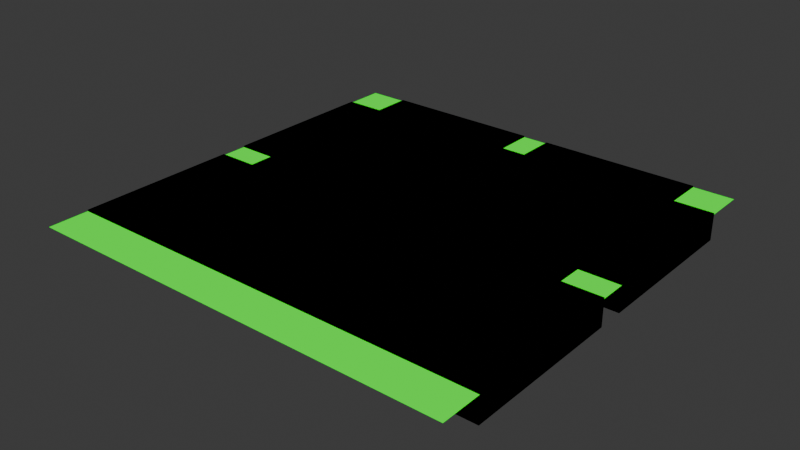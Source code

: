 # Source: 3WayRoad.blend  (saved by Blender 4.1.24; exported with 4.5.12 LTS)
import bpy
from mathutils import Matrix  # noqa: F401  (used for matrix-valued properties, if any)

bpy.ops.wm.read_factory_settings(use_empty=True)
scene = bpy.context.scene
scene.name = 'Scene'

# ---- collections
col_collection = bpy.data.collections.new('Collection'); scene.collection.children.link(col_collection)

# ---- materials (node trees are filled in below, after node groups)
mat_material_003 = bpy.data.materials.new('Material.003')
mat_material_003.use_transparent_shadow = False
mat_material_003.preview_render_type = 'FLAT'
mat_material_003.diffuse_color = (0.0, 1.0, 0.006512, 1.0)
mat_material_003.roughness = 0.0
mat_material_003.specular_intensity = 0.0
mat_material = bpy.data.materials.new('Material')
mat_material.alpha_threshold = 0.0
mat_material.use_transparent_shadow = False
mat_material.diffuse_color = (0.0, 0.0, 0.0, 1.0)
mat_material.roughness = 0.5
mat_material.line_color = (0.0, 0.0, 0.0, 1.0)

# ---- material node trees
mat_material_003.use_nodes = True; mat_material_003.node_tree.nodes.clear()
_N = mat_material_003.node_tree.nodes; _L = mat_material_003.node_tree.links
n0 = _N.new('ShaderNodeOutputMaterial'); n0.name = 'Material Output'; n0.location = (300, 300)
n1 = _N.new('ShaderNodeEmission'); n1.name = 'Emission'; n1.location = (110, 300)
n1.inputs[0].default_value = (0.0, 1.0, 0.005502, 1.0)
_L.new(n1.outputs[0], n0.inputs[0])
n0.is_active_output = True
mat_material.use_nodes = True; mat_material.node_tree.nodes.clear()
_N = mat_material.node_tree.nodes; _L = mat_material.node_tree.links
n0 = _N.new('ShaderNodeOutputMaterial'); n0.name = 'Material Output'; n0.location = (300, 300)
n1 = _N.new('ShaderNodeEmission'); n1.name = 'Emission'; n1.location = (10, 300)
n2 = _N.new('ShaderNodeRGB'); n2.name = 'RGB'; n2.location = (-280, 280)
n2.outputs[0].default_value = (0.0, 0.0, 0.0, 1.0)
_L.new(n1.outputs[0], n0.inputs[0])
_L.new(n2.outputs[0], n1.inputs[0])
n0.is_active_output = True

# ---- world
world_world = bpy.data.worlds.new('World'); scene.world = world_world
world_world.use_nodes = True; world_world.node_tree.nodes.clear()
_N = world_world.node_tree.nodes; _L = world_world.node_tree.links
n0 = _N.new('ShaderNodeOutputWorld'); n0.name = 'World Output'; n0.location = (300, 300)
n1 = _N.new('ShaderNodeBackground'); n1.name = 'Background'; n1.location = (10, 300)
n1.inputs[0].default_value = (0.05088, 0.05088, 0.05088, 1.0)
_L.new(n1.outputs[0], n0.inputs[0])
n0.is_active_output = True
world_world.color = (0.05088, 0.05088, 0.05088)
world_world.use_sun_shadow = False
world_world.sun_shadow_jitter_overblur = 0.0

# ---- meshes
me_plane = bpy.data.meshes.new('Plane')
me_plane.from_pydata([(-1.0, -1.0, 0.0), (1.0, -1.0, 0.0), (-1.0, 1.0, 0.0), (1.0, 1.0, 0.0)], [], [(0, 1, 3, 2)])
me_plane.materials.append(mat_material_003)
me_plane.update()
me_mesh_001 = bpy.data.meshes.new('Mesh.001')
me_mesh_001.from_pydata([(1.0, 1.0, 1.0), (1.0, 1.0, -1.0), (1.0, -1.0, 1.0), (-1.0, 1.0, 1.0), (-1.0, 1.0, -1.0), (-1.0, -1.0, 1.0), (-1.0, -1.0, -1.0), (1.0, -1.0, -1.0)], [], [(4, 3, 0, 1), (1, 0, 2, 7), (0, 3, 5, 2), (6, 5, 3, 4), (7, 2, 5, 6), (4, 1, 7, 6)])
_uv = me_mesh_001.uv_layers.new(name='UVMap')
_uv.uv.foreach_set('vector', [0.375, 0.25, 0.625, 0.25, 0.625, 0.5, 0.375, 0.5, 0.375, 0.5, 0.625, 0.5, 0.625, 0.75, 0.375, 0.75, 1.002, -0.006269, -0.0004143, -0.006881, 0.001867, 2.682, 1.001, 2.682, 0.001523, 0.0, 0.9985, 0.0, 0.9985, 0.9966, 0.002024, 1.001, 0.375, 0.75, 0.625, 0.75, 0.625, 1.0, 0.375, 1.0, 0.125, 0.5, 0.375, 0.5, 0.375, 0.75, 0.125, 0.75])
me_mesh_001.materials.append(mat_material)
me_mesh_001.use_mirror_vertex_groups = False
me_mesh_001.update()
me_mesh_002 = bpy.data.meshes.new('Mesh.002')
me_mesh_002.from_pydata([(1.0, 1.0, 1.0), (1.0, 1.0, -1.0), (1.0, -1.0, 1.0), (-1.0, 1.0, 1.0), (-1.0, 1.0, -1.0), (-1.0, -1.0, 1.0), (-1.0, -1.0, -1.0), (1.0, -1.0, -1.0)], [], [(4, 3, 0, 1), (1, 0, 2, 7), (0, 3, 5, 2), (6, 5, 3, 4), (7, 2, 5, 6), (4, 1, 7, 6)])
_uv = me_mesh_002.uv_layers.new(name='UVMap')
_uv.uv.foreach_set('vector', [0.375, 0.25, 0.625, 0.25, 0.625, 0.5, 0.375, 0.5, 0.375, 0.5, 0.625, 0.5, 0.625, 0.75, 0.375, 0.75, 1.002, -0.006269, -0.0004143, -0.006881, 0.001867, 2.682, 1.001, 2.682, 0.001523, 0.0, 0.9985, 0.0, 0.9985, 0.9966, 0.002024, 1.001, 0.375, 0.75, 0.625, 0.75, 0.625, 1.0, 0.375, 1.0, 0.125, 0.5, 0.375, 0.5, 0.375, 0.75, 0.125, 0.75])
me_mesh_002.materials.append(mat_material)
me_mesh_002.use_mirror_vertex_groups = False
me_mesh_002.update()
me_mesh_003 = bpy.data.meshes.new('Mesh.003')
me_mesh_003.from_pydata([(1.0, 1.0, 1.0), (1.0, 1.0, -1.0), (1.0, -1.0, 1.0), (-1.0, 1.0, 1.0), (-1.0, 1.0, -1.0), (-1.0, -1.0, 1.0), (-1.0, -1.0, -1.0), (1.0, -1.0, -1.0)], [], [(4, 3, 0, 1), (1, 0, 2, 7), (0, 3, 5, 2), (6, 5, 3, 4), (7, 2, 5, 6), (4, 1, 7, 6)])
_uv = me_mesh_003.uv_layers.new(name='UVMap')
_uv.uv.foreach_set('vector', [0.375, 0.25, 0.625, 0.25, 0.625, 0.5, 0.375, 0.5, 0.375, 0.5, 0.625, 0.5, 0.625, 0.75, 0.375, 0.75, 1.002, -0.006269, -0.0004143, -0.006881, 0.001867, 2.682, 1.001, 2.682, 0.001523, 0.0, 0.9985, 0.0, 0.9985, 0.9966, 0.002024, 1.001, 0.375, 0.75, 0.625, 0.75, 0.625, 1.0, 0.375, 1.0, 0.125, 0.5, 0.375, 0.5, 0.375, 0.75, 0.125, 0.75])
me_mesh_003.materials.append(mat_material)
me_mesh_003.use_mirror_vertex_groups = False
me_mesh_003.update()
me_mesh_006 = bpy.data.meshes.new('Mesh.006')
me_mesh_006.from_pydata([(1.0, 1.0, 1.0), (1.0, 1.0, -1.0), (1.0, -1.0, 1.0), (-1.0, 1.0, 1.0), (-1.0, 1.0, -1.0), (-1.0, -1.0, 1.0), (-1.0, -1.0, -1.0), (1.0, -1.0, -1.0)], [], [(4, 3, 0, 1), (1, 0, 2, 7), (0, 3, 5, 2), (6, 5, 3, 4), (7, 2, 5, 6), (4, 1, 7, 6)])
_uv = me_mesh_006.uv_layers.new(name='UVMap')
_uv.uv.foreach_set('vector', [0.375, 0.25, 0.625, 0.25, 0.625, 0.5, 0.375, 0.5, 0.375, 0.5, 0.625, 0.5, 0.625, 0.75, 0.375, 0.75, 1.002, -0.006269, -0.0004143, -0.006881, 0.001867, 2.682, 1.001, 2.682, 0.001523, 0.0, 0.9985, 0.0, 0.9985, 0.9966, 0.002024, 1.001, 0.375, 0.75, 0.625, 0.75, 0.625, 1.0, 0.375, 1.0, 0.125, 0.5, 0.375, 0.5, 0.375, 0.75, 0.125, 0.75])
me_mesh_006.materials.append(mat_material)
me_mesh_006.use_mirror_vertex_groups = False
me_mesh_006.update()
me_mesh_007 = bpy.data.meshes.new('Mesh.007')
me_mesh_007.from_pydata([(1.0, 1.0, 1.0), (1.0, 1.0, -1.0), (1.0, -1.0, 1.0), (-1.0, 1.0, 1.0), (-1.0, 1.0, -1.0), (-1.0, -1.0, 1.0), (-1.0, -1.0, -1.0), (1.0, -1.0, -1.0)], [], [(4, 3, 0, 1), (1, 0, 2, 7), (0, 3, 5, 2), (6, 5, 3, 4), (7, 2, 5, 6), (4, 1, 7, 6)])
_uv = me_mesh_007.uv_layers.new(name='UVMap')
_uv.uv.foreach_set('vector', [0.375, 0.25, 0.625, 0.25, 0.625, 0.5, 0.375, 0.5, 0.375, 0.5, 0.625, 0.5, 0.625, 0.75, 0.375, 0.75, 1.002, -0.006269, -0.0004143, -0.006881, 0.001867, 2.682, 1.001, 2.682, 0.001523, 0.0, 0.9985, 0.0, 0.9985, 0.9966, 0.002024, 1.001, 0.375, 0.75, 0.625, 0.75, 0.625, 1.0, 0.375, 1.0, 0.125, 0.5, 0.375, 0.5, 0.375, 0.75, 0.125, 0.75])
me_mesh_007.materials.append(mat_material)
me_mesh_007.use_mirror_vertex_groups = False
me_mesh_007.update()
me_mesh_008 = bpy.data.meshes.new('Mesh.008')
me_mesh_008.from_pydata([(1.0, 1.0, 1.0), (1.0, 1.0, -1.0), (1.0, -1.0, 1.0), (-1.0, 1.0, 1.0), (-1.0, 1.0, -1.0), (-1.0, -1.0, 1.0), (-1.0, -1.0, -1.0), (1.0, -1.0, -1.0)], [], [(4, 3, 0, 1), (1, 0, 2, 7), (0, 3, 5, 2), (6, 5, 3, 4), (7, 2, 5, 6), (4, 1, 7, 6)])
_uv = me_mesh_008.uv_layers.new(name='UVMap')
_uv.uv.foreach_set('vector', [0.375, 0.25, 0.625, 0.25, 0.625, 0.5, 0.375, 0.5, 0.375, 0.5, 0.625, 0.5, 0.625, 0.75, 0.375, 0.75, 1.002, -0.006269, -0.0004143, -0.006881, 0.001867, 2.682, 1.001, 2.682, 0.001523, 0.0, 0.9985, 0.0, 0.9985, 0.9966, 0.002024, 1.001, 0.375, 0.75, 0.625, 0.75, 0.625, 1.0, 0.375, 1.0, 0.125, 0.5, 0.375, 0.5, 0.375, 0.75, 0.125, 0.75])
me_mesh_008.materials.append(mat_material)
me_mesh_008.use_mirror_vertex_groups = False
me_mesh_008.update()
me_mesh_009 = bpy.data.meshes.new('Mesh.009')
me_mesh_009.from_pydata([(1.0, 1.0, 1.0), (1.0, 1.0, -1.0), (1.0, -1.0, 1.0), (-1.0, 1.0, 1.0), (-1.0, 1.0, -1.0), (-1.0, -1.0, 1.0), (-1.0, -1.0, -1.0), (1.0, -1.0, -1.0)], [], [(4, 3, 0, 1), (1, 0, 2, 7), (0, 3, 5, 2), (6, 5, 3, 4), (7, 2, 5, 6), (4, 1, 7, 6)])
_uv = me_mesh_009.uv_layers.new(name='UVMap')
_uv.uv.foreach_set('vector', [0.375, 0.25, 0.625, 0.25, 0.625, 0.5, 0.375, 0.5, 0.375, 0.5, 0.625, 0.5, 0.625, 0.75, 0.375, 0.75, 1.002, -0.006269, -0.0004143, -0.006881, 0.001867, 2.682, 1.001, 2.682, 0.001523, 0.0, 0.9985, 0.0, 0.9985, 0.9966, 0.002024, 1.001, 0.375, 0.75, 0.625, 0.75, 0.625, 1.0, 0.375, 1.0, 0.125, 0.5, 0.375, 0.5, 0.375, 0.75, 0.125, 0.75])
me_mesh_009.materials.append(mat_material)
me_mesh_009.use_mirror_vertex_groups = False
me_mesh_009.update()

# ---- objects
ob_plane = bpy.data.objects.new('Plane', me_plane)
ob_road_001 = bpy.data.objects.new('Road.001', me_mesh_001)
ob_road_002 = bpy.data.objects.new('Road.002', me_mesh_002)
ob_road_003 = bpy.data.objects.new('Road.003', me_mesh_003)
ob_road_006 = bpy.data.objects.new('Road.006', me_mesh_006)
ob_road_007 = bpy.data.objects.new('Road.007', me_mesh_007)
ob_road_008 = bpy.data.objects.new('Road.008', me_mesh_008)
ob_road_009 = bpy.data.objects.new('Road.009', me_mesh_009)

# ---- transforms, parenting, visibility, modifiers, constraints
ob_plane.location = (0.0, 0.0, 0.9)
ob_plane.scale = (16.0, 16.0, 1.0)
ob_road_001.location = (0.0, 0.0, 0.0)
ob_road_001.scale = (13.0, 13.0, 1.0)
ob_road_001.lock_rotations_4d = False
ob_road_001.empty_display_type = 'ARROWS'
ob_road_001.lineart.crease_threshold = 0.0
ob_road_002.location = (7.0, 14.5, 0.0)
ob_road_002.scale = (6.0, 1.5, 1.0)
ob_road_002.lock_rotations_4d = False
ob_road_002.empty_display_type = 'ARROWS'
ob_road_002.lineart.crease_threshold = 0.0
ob_road_003.location = (-7.0, 14.5, 0.0)
ob_road_003.scale = (6.0, 1.5, 1.0)
ob_road_003.lock_rotations_4d = False
ob_road_003.empty_display_type = 'ARROWS'
ob_road_003.lineart.crease_threshold = 0.0
ob_road_006.location = (14.5, 7.0, 0.0)
ob_road_006.scale = (1.5, 6.0, 1.0)
ob_road_006.lock_rotations_4d = False
ob_road_006.empty_display_type = 'ARROWS'
ob_road_006.lineart.crease_threshold = 0.0
ob_road_007.location = (14.5, -7.0, 0.0)
ob_road_007.scale = (1.5, 6.0, 1.0)
ob_road_007.lock_rotations_4d = False
ob_road_007.empty_display_type = 'ARROWS'
ob_road_007.lineart.crease_threshold = 0.0
ob_road_008.location = (-14.5, -7.0, 0.0)
ob_road_008.scale = (1.5, 6.0, 1.0)
ob_road_008.lock_rotations_4d = False
ob_road_008.empty_display_type = 'ARROWS'
ob_road_008.lineart.crease_threshold = 0.0
ob_road_009.location = (-14.5, 7.0, 0.0)
ob_road_009.scale = (1.5, 6.0, 1.0)
ob_road_009.lock_rotations_4d = False
ob_road_009.empty_display_type = 'ARROWS'
ob_road_009.lineart.crease_threshold = 0.0

# ---- collection membership
col_collection.objects.link(ob_plane)
col_collection.objects.link(ob_road_001)
col_collection.objects.link(ob_road_002)
col_collection.objects.link(ob_road_003)
col_collection.objects.link(ob_road_006)
col_collection.objects.link(ob_road_007)
col_collection.objects.link(ob_road_008)
col_collection.objects.link(ob_road_009)

# ---- scene / render settings (as saved in the file)
scene.frame_start = 1; scene.frame_end = 250; scene.frame_set(220)
scene.render.engine = 'BLENDER_EEVEE_NEXT'
scene.cycles.sampling_pattern = 'TABULATED_SOBOL'
scene.eevee.ray_tracing_options.trace_max_roughness = 0.0
bpy.context.view_layer.update()

# ---- added for rendering (the .blend has no active camera): camera
cam_auto = bpy.data.cameras.new('AutoCamera')
cam_auto.lens = 50.0
cam_auto.sensor_width = 36.0
cam_auto.clip_end = 1000.0
ob_auto_camera = bpy.data.objects.new('AutoCamera', cam_auto)
scene.collection.objects.link(ob_auto_camera)
ob_auto_camera.location = (41.9118, -50.2941, 33.5294)
ob_auto_camera.rotation_euler = (1.09748, -7.21219e-08, 0.694738)
scene.camera = ob_auto_camera
bpy.context.view_layer.update()

